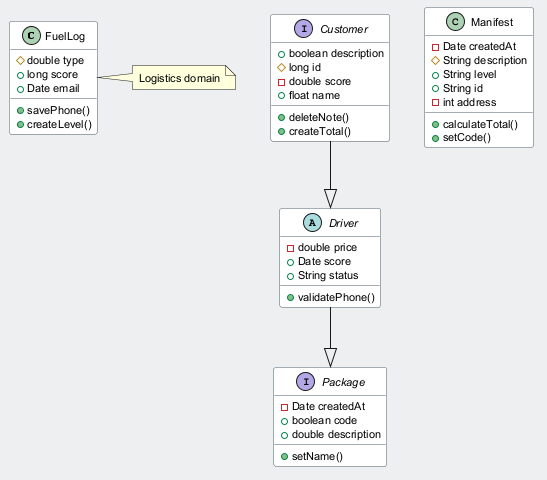

The diagram above was rendered by PlantUML. Its source (embedded in the PNG):
@startuml
skinparam backgroundColor #ECEFF1
skinparam classBackgroundColor #FFFFFF
skinparam classBorderColor #455A64
skinparam defaultFontSize 11
class FuelLog {
  #double type
  +long score
  +Date email
  +savePhone()
  +createLevel()
}
interface Package {
  -Date createdAt
  +boolean code
  +double description
  +setName()
}
class Manifest {
  -Date createdAt
  #String description
  +String level
  +String id
  -int address
  +calculateTotal()
  +setCode()
}
abstract class Driver {
  -double price
  +Date score
  +String status
  +validatePhone()
}
interface Customer {
  +boolean description
  #long id
  -double score
  +float name
  +deleteNote()
  +createTotal()
}
Driver --|> Package
Customer --|> Driver
note right of FuelLog : Logistics domain
@enduml